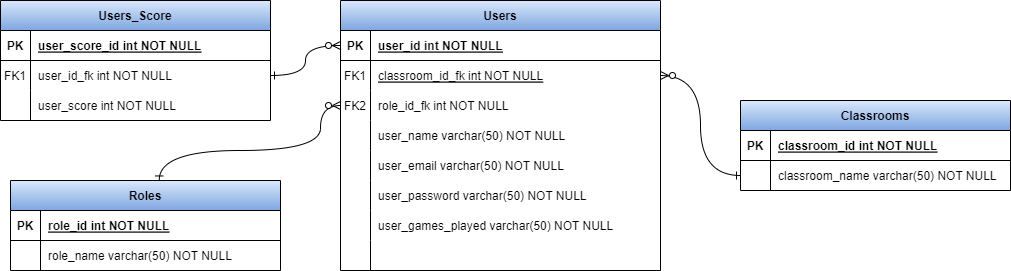

The diagram above was exported from draw.io. Its source (the exported page's mxGraphModel, read from the mxfile embedded in the PNG):
<mxGraphModel dx="1422" dy="737" grid="1" gridSize="10" guides="1" tooltips="1" connect="1" arrows="1" fold="1" page="1" pageScale="1" pageWidth="850" pageHeight="1100" math="0" shadow="0" extFonts="Permanent Marker^https://fonts.googleapis.com/css?family=Permanent+Marker">
  <root>
    <mxCell id="0" />
    <mxCell id="1" parent="0" />
    <mxCell id="C-vyLk0tnHw3VtMMgP7b-13" value="Roles" style="shape=table;startSize=30;container=1;collapsible=1;childLayout=tableLayout;fixedRows=1;rowLines=0;fontStyle=1;align=center;resizeLast=1;fillColor=#dae8fc;strokeColor=default;gradientColor=#7ea6e0;fontColor=default;" parent="1" vertex="1">
      <mxGeometry x="70" y="390" width="270" height="90" as="geometry">
        <mxRectangle x="120" y="320" width="90" height="30" as="alternateBounds" />
      </mxGeometry>
    </mxCell>
    <mxCell id="C-vyLk0tnHw3VtMMgP7b-14" value="" style="shape=partialRectangle;collapsible=0;dropTarget=0;pointerEvents=0;fillColor=none;points=[[0,0.5],[1,0.5]];portConstraint=eastwest;top=0;left=0;right=0;bottom=1;" parent="C-vyLk0tnHw3VtMMgP7b-13" vertex="1">
      <mxGeometry y="30" width="270" height="30" as="geometry" />
    </mxCell>
    <mxCell id="C-vyLk0tnHw3VtMMgP7b-15" value="PK" style="shape=partialRectangle;overflow=hidden;connectable=0;fillColor=none;top=0;left=0;bottom=0;right=0;fontStyle=1;" parent="C-vyLk0tnHw3VtMMgP7b-14" vertex="1">
      <mxGeometry width="30" height="30" as="geometry">
        <mxRectangle width="30" height="30" as="alternateBounds" />
      </mxGeometry>
    </mxCell>
    <mxCell id="C-vyLk0tnHw3VtMMgP7b-16" value="role_id int NOT NULL " style="shape=partialRectangle;overflow=hidden;connectable=0;fillColor=none;top=0;left=0;bottom=0;right=0;align=left;spacingLeft=6;fontStyle=5;fontColor=default;" parent="C-vyLk0tnHw3VtMMgP7b-14" vertex="1">
      <mxGeometry x="30" width="240" height="30" as="geometry">
        <mxRectangle width="240" height="30" as="alternateBounds" />
      </mxGeometry>
    </mxCell>
    <mxCell id="C-vyLk0tnHw3VtMMgP7b-17" value="" style="shape=partialRectangle;collapsible=0;dropTarget=0;pointerEvents=0;fillColor=none;points=[[0,0.5],[1,0.5]];portConstraint=eastwest;top=0;left=0;right=0;bottom=0;" parent="C-vyLk0tnHw3VtMMgP7b-13" vertex="1">
      <mxGeometry y="60" width="270" height="30" as="geometry" />
    </mxCell>
    <mxCell id="C-vyLk0tnHw3VtMMgP7b-18" value="" style="shape=partialRectangle;overflow=hidden;connectable=0;fillColor=none;top=0;left=0;bottom=0;right=0;fontColor=default;" parent="C-vyLk0tnHw3VtMMgP7b-17" vertex="1">
      <mxGeometry width="30" height="30" as="geometry">
        <mxRectangle width="30" height="30" as="alternateBounds" />
      </mxGeometry>
    </mxCell>
    <mxCell id="C-vyLk0tnHw3VtMMgP7b-19" value="role_name varchar(50) NOT NULL" style="shape=partialRectangle;overflow=hidden;connectable=0;fillColor=none;top=0;left=0;bottom=0;right=0;align=left;spacingLeft=6;fontColor=default;" parent="C-vyLk0tnHw3VtMMgP7b-17" vertex="1">
      <mxGeometry x="30" width="240" height="30" as="geometry">
        <mxRectangle width="240" height="30" as="alternateBounds" />
      </mxGeometry>
    </mxCell>
    <mxCell id="C-vyLk0tnHw3VtMMgP7b-23" value="Users" style="shape=table;startSize=30;container=1;collapsible=1;childLayout=tableLayout;fixedRows=1;rowLines=0;fontStyle=1;align=center;resizeLast=1;fillColor=#dae8fc;gradientColor=#7ea6e0;strokeColor=default;fontColor=default;" parent="1" vertex="1">
      <mxGeometry x="400" y="210" width="320" height="270" as="geometry" />
    </mxCell>
    <mxCell id="C-vyLk0tnHw3VtMMgP7b-24" value="" style="shape=partialRectangle;collapsible=0;dropTarget=0;pointerEvents=0;fillColor=none;points=[[0,0.5],[1,0.5]];portConstraint=eastwest;top=0;left=0;right=0;bottom=1;" parent="C-vyLk0tnHw3VtMMgP7b-23" vertex="1">
      <mxGeometry y="30" width="320" height="30" as="geometry" />
    </mxCell>
    <mxCell id="C-vyLk0tnHw3VtMMgP7b-25" value="PK" style="shape=partialRectangle;overflow=hidden;connectable=0;fillColor=none;top=0;left=0;bottom=0;right=0;fontStyle=1;" parent="C-vyLk0tnHw3VtMMgP7b-24" vertex="1">
      <mxGeometry width="30" height="30" as="geometry">
        <mxRectangle width="30" height="30" as="alternateBounds" />
      </mxGeometry>
    </mxCell>
    <mxCell id="C-vyLk0tnHw3VtMMgP7b-26" value="user_id int NOT NULL " style="shape=partialRectangle;overflow=hidden;connectable=0;fillColor=none;top=0;left=0;bottom=0;right=0;align=left;spacingLeft=6;fontStyle=5;fontColor=default;" parent="C-vyLk0tnHw3VtMMgP7b-24" vertex="1">
      <mxGeometry x="30" width="290" height="30" as="geometry">
        <mxRectangle width="290" height="30" as="alternateBounds" />
      </mxGeometry>
    </mxCell>
    <mxCell id="RJWw4XjYgXM9t4ZanaJP-68" value="" style="shape=partialRectangle;collapsible=0;dropTarget=0;pointerEvents=0;fillColor=none;points=[[0,0.5],[1,0.5]];portConstraint=eastwest;top=0;left=0;right=0;bottom=1;strokeColor=none;" parent="C-vyLk0tnHw3VtMMgP7b-23" vertex="1">
      <mxGeometry y="60" width="320" height="30" as="geometry" />
    </mxCell>
    <mxCell id="RJWw4XjYgXM9t4ZanaJP-69" value="FK1" style="shape=partialRectangle;overflow=hidden;connectable=0;fillColor=none;top=0;left=0;bottom=0;right=0;fontStyle=0;" parent="RJWw4XjYgXM9t4ZanaJP-68" vertex="1">
      <mxGeometry width="30" height="30" as="geometry">
        <mxRectangle width="30" height="30" as="alternateBounds" />
      </mxGeometry>
    </mxCell>
    <mxCell id="RJWw4XjYgXM9t4ZanaJP-70" value="classroom_id_fk int NOT NULL " style="shape=partialRectangle;overflow=hidden;connectable=0;fillColor=none;top=0;left=0;bottom=0;right=0;align=left;spacingLeft=6;fontStyle=4;fontColor=default;strokeWidth=0;" parent="RJWw4XjYgXM9t4ZanaJP-68" vertex="1">
      <mxGeometry x="30" width="290" height="30" as="geometry">
        <mxRectangle width="290" height="30" as="alternateBounds" />
      </mxGeometry>
    </mxCell>
    <mxCell id="lvOP5sqlXadRuM1wNdbB-1" value="" style="shape=partialRectangle;collapsible=0;dropTarget=0;pointerEvents=0;fillColor=none;points=[[0,0.5],[1,0.5]];portConstraint=eastwest;top=0;left=0;right=0;bottom=0;strokeColor=default;fontColor=default;" parent="C-vyLk0tnHw3VtMMgP7b-23" vertex="1">
      <mxGeometry y="90" width="320" height="30" as="geometry" />
    </mxCell>
    <mxCell id="lvOP5sqlXadRuM1wNdbB-2" value="FK2" style="shape=partialRectangle;overflow=hidden;connectable=0;fillColor=none;top=0;left=0;bottom=0;right=0;fontColor=default;" parent="lvOP5sqlXadRuM1wNdbB-1" vertex="1">
      <mxGeometry width="30" height="30" as="geometry">
        <mxRectangle width="30" height="30" as="alternateBounds" />
      </mxGeometry>
    </mxCell>
    <mxCell id="lvOP5sqlXadRuM1wNdbB-3" value="role_id_fk int NOT NULL" style="shape=partialRectangle;overflow=hidden;connectable=0;fillColor=none;top=0;left=0;bottom=0;right=0;align=left;spacingLeft=6;fontColor=default;strokeColor=default;" parent="lvOP5sqlXadRuM1wNdbB-1" vertex="1">
      <mxGeometry x="30" width="290" height="30" as="geometry">
        <mxRectangle width="290" height="30" as="alternateBounds" />
      </mxGeometry>
    </mxCell>
    <mxCell id="C-vyLk0tnHw3VtMMgP7b-27" value="" style="shape=partialRectangle;collapsible=0;dropTarget=0;pointerEvents=0;fillColor=none;points=[[0,0.5],[1,0.5]];portConstraint=eastwest;top=0;left=0;right=0;bottom=0;" parent="C-vyLk0tnHw3VtMMgP7b-23" vertex="1">
      <mxGeometry y="120" width="320" height="30" as="geometry" />
    </mxCell>
    <mxCell id="C-vyLk0tnHw3VtMMgP7b-28" value="" style="shape=partialRectangle;overflow=hidden;connectable=0;fillColor=none;top=0;left=0;bottom=0;right=0;" parent="C-vyLk0tnHw3VtMMgP7b-27" vertex="1">
      <mxGeometry width="30" height="30" as="geometry">
        <mxRectangle width="30" height="30" as="alternateBounds" />
      </mxGeometry>
    </mxCell>
    <mxCell id="C-vyLk0tnHw3VtMMgP7b-29" value="user_name varchar(50) NOT NULL" style="shape=partialRectangle;overflow=hidden;connectable=0;fillColor=none;top=0;left=0;bottom=0;right=0;align=left;spacingLeft=6;fontColor=default;" parent="C-vyLk0tnHw3VtMMgP7b-27" vertex="1">
      <mxGeometry x="30" width="290" height="30" as="geometry">
        <mxRectangle width="290" height="30" as="alternateBounds" />
      </mxGeometry>
    </mxCell>
    <mxCell id="LJFRtUaFfyIKPy-XtR8X-1" value="" style="shape=partialRectangle;collapsible=0;dropTarget=0;pointerEvents=0;fillColor=none;points=[[0,0.5],[1,0.5]];portConstraint=eastwest;top=0;left=0;right=0;bottom=0;" parent="C-vyLk0tnHw3VtMMgP7b-23" vertex="1">
      <mxGeometry y="150" width="320" height="30" as="geometry" />
    </mxCell>
    <mxCell id="LJFRtUaFfyIKPy-XtR8X-2" value="" style="shape=partialRectangle;overflow=hidden;connectable=0;fillColor=none;top=0;left=0;bottom=0;right=0;" parent="LJFRtUaFfyIKPy-XtR8X-1" vertex="1">
      <mxGeometry width="30" height="30" as="geometry">
        <mxRectangle width="30" height="30" as="alternateBounds" />
      </mxGeometry>
    </mxCell>
    <mxCell id="LJFRtUaFfyIKPy-XtR8X-3" value="user_email varchar(50) NOT NULL" style="shape=partialRectangle;overflow=hidden;connectable=0;fillColor=none;top=0;left=0;bottom=0;right=0;align=left;spacingLeft=6;fontColor=default;strokeColor=default;" parent="LJFRtUaFfyIKPy-XtR8X-1" vertex="1">
      <mxGeometry x="30" width="290" height="30" as="geometry">
        <mxRectangle width="290" height="30" as="alternateBounds" />
      </mxGeometry>
    </mxCell>
    <mxCell id="RJWw4XjYgXM9t4ZanaJP-2" value="" style="shape=partialRectangle;collapsible=0;dropTarget=0;pointerEvents=0;fillColor=none;points=[[0,0.5],[1,0.5]];portConstraint=eastwest;top=0;left=0;right=0;bottom=0;strokeColor=default;fontColor=default;" parent="C-vyLk0tnHw3VtMMgP7b-23" vertex="1">
      <mxGeometry y="180" width="320" height="30" as="geometry" />
    </mxCell>
    <mxCell id="RJWw4XjYgXM9t4ZanaJP-3" value="" style="shape=partialRectangle;overflow=hidden;connectable=0;fillColor=none;top=0;left=0;bottom=0;right=0;" parent="RJWw4XjYgXM9t4ZanaJP-2" vertex="1">
      <mxGeometry width="30" height="30" as="geometry">
        <mxRectangle width="30" height="30" as="alternateBounds" />
      </mxGeometry>
    </mxCell>
    <mxCell id="RJWw4XjYgXM9t4ZanaJP-4" value="user_password varchar(50) NOT NULL" style="shape=partialRectangle;overflow=hidden;connectable=0;fillColor=none;top=0;left=0;bottom=0;right=0;align=left;spacingLeft=6;fontColor=default;strokeColor=default;" parent="RJWw4XjYgXM9t4ZanaJP-2" vertex="1">
      <mxGeometry x="30" width="290" height="30" as="geometry">
        <mxRectangle width="290" height="30" as="alternateBounds" />
      </mxGeometry>
    </mxCell>
    <mxCell id="LJFRtUaFfyIKPy-XtR8X-4" value="" style="shape=partialRectangle;collapsible=0;dropTarget=0;pointerEvents=0;fillColor=none;points=[[0,0.5],[1,0.5]];portConstraint=eastwest;top=0;left=0;right=0;bottom=0;strokeColor=default;fontColor=default;" parent="C-vyLk0tnHw3VtMMgP7b-23" vertex="1">
      <mxGeometry y="210" width="320" height="30" as="geometry" />
    </mxCell>
    <mxCell id="LJFRtUaFfyIKPy-XtR8X-5" value="" style="shape=partialRectangle;overflow=hidden;connectable=0;fillColor=none;top=0;left=0;bottom=0;right=0;" parent="LJFRtUaFfyIKPy-XtR8X-4" vertex="1">
      <mxGeometry width="30" height="30" as="geometry">
        <mxRectangle width="30" height="30" as="alternateBounds" />
      </mxGeometry>
    </mxCell>
    <mxCell id="LJFRtUaFfyIKPy-XtR8X-6" value="user_games_played varchar(50) NOT NULL" style="shape=partialRectangle;overflow=hidden;connectable=0;fillColor=none;top=0;left=0;bottom=0;right=0;align=left;spacingLeft=6;fontColor=default;strokeColor=default;" parent="LJFRtUaFfyIKPy-XtR8X-4" vertex="1">
      <mxGeometry x="30" width="290" height="30" as="geometry">
        <mxRectangle width="290" height="30" as="alternateBounds" />
      </mxGeometry>
    </mxCell>
    <mxCell id="RJWw4XjYgXM9t4ZanaJP-5" value="" style="shape=partialRectangle;collapsible=0;dropTarget=0;pointerEvents=0;fillColor=none;points=[[0,0.5],[1,0.5]];portConstraint=eastwest;top=0;left=0;right=0;bottom=0;strokeColor=default;fontColor=default;" parent="C-vyLk0tnHw3VtMMgP7b-23" vertex="1">
      <mxGeometry y="240" width="320" height="30" as="geometry" />
    </mxCell>
    <mxCell id="RJWw4XjYgXM9t4ZanaJP-6" value="" style="shape=partialRectangle;overflow=hidden;connectable=0;fillColor=none;top=0;left=0;bottom=0;right=0;" parent="RJWw4XjYgXM9t4ZanaJP-5" vertex="1">
      <mxGeometry width="30" height="30" as="geometry">
        <mxRectangle width="30" height="30" as="alternateBounds" />
      </mxGeometry>
    </mxCell>
    <mxCell id="RJWw4XjYgXM9t4ZanaJP-7" value="" style="shape=partialRectangle;overflow=hidden;connectable=0;fillColor=none;top=0;left=0;bottom=0;right=0;align=left;spacingLeft=6;fontColor=default;strokeColor=default;" parent="RJWw4XjYgXM9t4ZanaJP-5" vertex="1">
      <mxGeometry x="30" width="290" height="30" as="geometry">
        <mxRectangle width="290" height="30" as="alternateBounds" />
      </mxGeometry>
    </mxCell>
    <mxCell id="xRpYVCUXrK5WFd8952C_-6" value="" style="edgeStyle=orthogonalEdgeStyle;endArrow=ERzeroToMany;startArrow=ERone;endFill=1;startFill=0;exitX=0.551;exitY=-0.006;exitDx=0;exitDy=0;targetPerimeterSpacing=0;shadow=0;jumpStyle=none;curved=1;exitPerimeter=0;strokeColor=default;labelBackgroundColor=default;fontColor=default;entryX=0;entryY=0.5;entryDx=0;entryDy=0;" parent="1" source="C-vyLk0tnHw3VtMMgP7b-13" target="lvOP5sqlXadRuM1wNdbB-1" edge="1">
      <mxGeometry width="100" height="100" relative="1" as="geometry">
        <mxPoint x="500" y="500" as="sourcePoint" />
        <mxPoint x="565" y="460" as="targetPoint" />
        <Array as="points">
          <mxPoint x="219" y="360" />
          <mxPoint x="380" y="360" />
          <mxPoint x="380" y="315" />
        </Array>
      </mxGeometry>
    </mxCell>
    <mxCell id="RJWw4XjYgXM9t4ZanaJP-8" value="Classrooms" style="shape=table;startSize=30;container=1;collapsible=1;childLayout=tableLayout;fixedRows=1;rowLines=0;fontStyle=1;align=center;resizeLast=1;fillColor=#dae8fc;strokeColor=default;gradientColor=#7ea6e0;fontColor=default;" parent="1" vertex="1">
      <mxGeometry x="800" y="310" width="270" height="90" as="geometry">
        <mxRectangle x="120" y="320" width="90" height="30" as="alternateBounds" />
      </mxGeometry>
    </mxCell>
    <mxCell id="RJWw4XjYgXM9t4ZanaJP-9" value="" style="shape=partialRectangle;collapsible=0;dropTarget=0;pointerEvents=0;fillColor=none;points=[[0,0.5],[1,0.5]];portConstraint=eastwest;top=0;left=0;right=0;bottom=1;" parent="RJWw4XjYgXM9t4ZanaJP-8" vertex="1">
      <mxGeometry y="30" width="270" height="30" as="geometry" />
    </mxCell>
    <mxCell id="RJWw4XjYgXM9t4ZanaJP-10" value="PK" style="shape=partialRectangle;overflow=hidden;connectable=0;fillColor=none;top=0;left=0;bottom=0;right=0;fontStyle=1;" parent="RJWw4XjYgXM9t4ZanaJP-9" vertex="1">
      <mxGeometry width="30" height="30" as="geometry">
        <mxRectangle width="30" height="30" as="alternateBounds" />
      </mxGeometry>
    </mxCell>
    <mxCell id="RJWw4XjYgXM9t4ZanaJP-11" value="classroom_id int NOT NULL " style="shape=partialRectangle;overflow=hidden;connectable=0;fillColor=none;top=0;left=0;bottom=0;right=0;align=left;spacingLeft=6;fontStyle=5;fontColor=default;" parent="RJWw4XjYgXM9t4ZanaJP-9" vertex="1">
      <mxGeometry x="30" width="240" height="30" as="geometry">
        <mxRectangle width="240" height="30" as="alternateBounds" />
      </mxGeometry>
    </mxCell>
    <mxCell id="RJWw4XjYgXM9t4ZanaJP-12" value="" style="shape=partialRectangle;collapsible=0;dropTarget=0;pointerEvents=0;fillColor=none;points=[[0,0.5],[1,0.5]];portConstraint=eastwest;top=0;left=0;right=0;bottom=0;" parent="RJWw4XjYgXM9t4ZanaJP-8" vertex="1">
      <mxGeometry y="60" width="270" height="30" as="geometry" />
    </mxCell>
    <mxCell id="RJWw4XjYgXM9t4ZanaJP-13" value="" style="shape=partialRectangle;overflow=hidden;connectable=0;fillColor=none;top=0;left=0;bottom=0;right=0;fontColor=default;" parent="RJWw4XjYgXM9t4ZanaJP-12" vertex="1">
      <mxGeometry width="30" height="30" as="geometry">
        <mxRectangle width="30" height="30" as="alternateBounds" />
      </mxGeometry>
    </mxCell>
    <mxCell id="RJWw4XjYgXM9t4ZanaJP-14" value="classroom_name varchar(50) NOT NULL" style="shape=partialRectangle;overflow=hidden;connectable=0;fillColor=none;top=0;left=0;bottom=0;right=0;align=left;spacingLeft=6;fontColor=default;" parent="RJWw4XjYgXM9t4ZanaJP-12" vertex="1">
      <mxGeometry x="30" width="240" height="30" as="geometry">
        <mxRectangle width="240" height="30" as="alternateBounds" />
      </mxGeometry>
    </mxCell>
    <mxCell id="RJWw4XjYgXM9t4ZanaJP-17" value="" style="edgeStyle=orthogonalEdgeStyle;endArrow=ERzeroToMany;startArrow=ERone;endFill=1;startFill=0;targetPerimeterSpacing=0;shadow=0;jumpStyle=none;curved=1;strokeColor=default;labelBackgroundColor=default;fontColor=default;entryX=1;entryY=0.5;entryDx=0;entryDy=0;" parent="1" source="RJWw4XjYgXM9t4ZanaJP-12" target="RJWw4XjYgXM9t4ZanaJP-68" edge="1">
      <mxGeometry width="100" height="100" relative="1" as="geometry">
        <mxPoint x="790" y="409.46000000000004" as="sourcePoint" />
        <mxPoint x="756.23" y="340" as="targetPoint" />
      </mxGeometry>
    </mxCell>
    <mxCell id="RJWw4XjYgXM9t4ZanaJP-55" value="" style="shape=partialRectangle;collapsible=0;dropTarget=0;pointerEvents=0;fillColor=none;points=[[0,0.5],[1,0.5]];portConstraint=eastwest;top=0;left=0;right=0;bottom=0;strokeColor=default;fontColor=default;" parent="1" vertex="1">
      <mxGeometry x="90" y="320" width="320" height="30" as="geometry" />
    </mxCell>
    <mxCell id="RJWw4XjYgXM9t4ZanaJP-56" value="" style="shape=partialRectangle;overflow=hidden;connectable=0;fillColor=none;top=0;left=0;bottom=0;right=0;" parent="RJWw4XjYgXM9t4ZanaJP-55" vertex="1">
      <mxGeometry width="30" height="30" as="geometry">
        <mxRectangle width="30" height="30" as="alternateBounds" />
      </mxGeometry>
    </mxCell>
    <mxCell id="n6QoCw0UO_cDNv6GxbLx-1" value="Users_Score" style="shape=table;startSize=30;container=1;collapsible=1;childLayout=tableLayout;fixedRows=1;rowLines=0;fontStyle=1;align=center;resizeLast=1;fillColor=#dae8fc;strokeColor=default;gradientColor=#7ea6e0;fontColor=default;" vertex="1" parent="1">
      <mxGeometry x="60" y="210" width="270" height="120" as="geometry">
        <mxRectangle x="120" y="320" width="90" height="30" as="alternateBounds" />
      </mxGeometry>
    </mxCell>
    <mxCell id="n6QoCw0UO_cDNv6GxbLx-2" value="" style="shape=partialRectangle;collapsible=0;dropTarget=0;pointerEvents=0;fillColor=none;points=[[0,0.5],[1,0.5]];portConstraint=eastwest;top=0;left=0;right=0;bottom=1;" vertex="1" parent="n6QoCw0UO_cDNv6GxbLx-1">
      <mxGeometry y="30" width="270" height="30" as="geometry" />
    </mxCell>
    <mxCell id="n6QoCw0UO_cDNv6GxbLx-3" value="PK" style="shape=partialRectangle;overflow=hidden;connectable=0;fillColor=none;top=0;left=0;bottom=0;right=0;fontStyle=1;" vertex="1" parent="n6QoCw0UO_cDNv6GxbLx-2">
      <mxGeometry width="30" height="30" as="geometry">
        <mxRectangle width="30" height="30" as="alternateBounds" />
      </mxGeometry>
    </mxCell>
    <mxCell id="n6QoCw0UO_cDNv6GxbLx-4" value="user_score_id int NOT NULL " style="shape=partialRectangle;overflow=hidden;connectable=0;fillColor=none;top=0;left=0;bottom=0;right=0;align=left;spacingLeft=6;fontStyle=5;fontColor=default;" vertex="1" parent="n6QoCw0UO_cDNv6GxbLx-2">
      <mxGeometry x="30" width="240" height="30" as="geometry">
        <mxRectangle width="240" height="30" as="alternateBounds" />
      </mxGeometry>
    </mxCell>
    <mxCell id="n6QoCw0UO_cDNv6GxbLx-10" value="" style="shape=partialRectangle;collapsible=0;dropTarget=0;pointerEvents=0;fillColor=none;points=[[0,0.5],[1,0.5]];portConstraint=eastwest;top=0;left=0;right=0;bottom=0;" vertex="1" parent="n6QoCw0UO_cDNv6GxbLx-1">
      <mxGeometry y="60" width="270" height="30" as="geometry" />
    </mxCell>
    <mxCell id="n6QoCw0UO_cDNv6GxbLx-11" value="FK1" style="shape=partialRectangle;overflow=hidden;connectable=0;fillColor=none;top=0;left=0;bottom=0;right=0;fontColor=default;" vertex="1" parent="n6QoCw0UO_cDNv6GxbLx-10">
      <mxGeometry width="30" height="30" as="geometry">
        <mxRectangle width="30" height="30" as="alternateBounds" />
      </mxGeometry>
    </mxCell>
    <mxCell id="n6QoCw0UO_cDNv6GxbLx-12" value="user_id_fk int NOT NULL" style="shape=partialRectangle;overflow=hidden;connectable=0;fillColor=none;top=0;left=0;bottom=0;right=0;align=left;spacingLeft=6;fontColor=default;" vertex="1" parent="n6QoCw0UO_cDNv6GxbLx-10">
      <mxGeometry x="30" width="240" height="30" as="geometry">
        <mxRectangle width="240" height="30" as="alternateBounds" />
      </mxGeometry>
    </mxCell>
    <mxCell id="n6QoCw0UO_cDNv6GxbLx-5" value="" style="shape=partialRectangle;collapsible=0;dropTarget=0;pointerEvents=0;fillColor=none;points=[[0,0.5],[1,0.5]];portConstraint=eastwest;top=0;left=0;right=0;bottom=0;" vertex="1" parent="n6QoCw0UO_cDNv6GxbLx-1">
      <mxGeometry y="90" width="270" height="30" as="geometry" />
    </mxCell>
    <mxCell id="n6QoCw0UO_cDNv6GxbLx-6" value="" style="shape=partialRectangle;overflow=hidden;connectable=0;fillColor=none;top=0;left=0;bottom=0;right=0;fontColor=default;" vertex="1" parent="n6QoCw0UO_cDNv6GxbLx-5">
      <mxGeometry width="30" height="30" as="geometry">
        <mxRectangle width="30" height="30" as="alternateBounds" />
      </mxGeometry>
    </mxCell>
    <mxCell id="n6QoCw0UO_cDNv6GxbLx-7" value="user_score int NOT NULL" style="shape=partialRectangle;overflow=hidden;connectable=0;fillColor=none;top=0;left=0;bottom=0;right=0;align=left;spacingLeft=6;fontColor=default;" vertex="1" parent="n6QoCw0UO_cDNv6GxbLx-5">
      <mxGeometry x="30" width="240" height="30" as="geometry">
        <mxRectangle width="240" height="30" as="alternateBounds" />
      </mxGeometry>
    </mxCell>
    <mxCell id="n6QoCw0UO_cDNv6GxbLx-13" value="" style="edgeStyle=orthogonalEdgeStyle;endArrow=ERzeroToMany;startArrow=ERone;endFill=1;startFill=0;targetPerimeterSpacing=0;shadow=0;jumpStyle=none;curved=1;strokeColor=default;labelBackgroundColor=default;fontColor=default;exitX=1;exitY=0.5;exitDx=0;exitDy=0;entryX=0;entryY=0.5;entryDx=0;entryDy=0;" edge="1" parent="1" source="n6QoCw0UO_cDNv6GxbLx-10" target="C-vyLk0tnHw3VtMMgP7b-24">
      <mxGeometry width="100" height="100" relative="1" as="geometry">
        <mxPoint x="310" y="380" as="sourcePoint" />
        <mxPoint x="300" y="460" as="targetPoint" />
      </mxGeometry>
    </mxCell>
  </root>
</mxGraphModel>